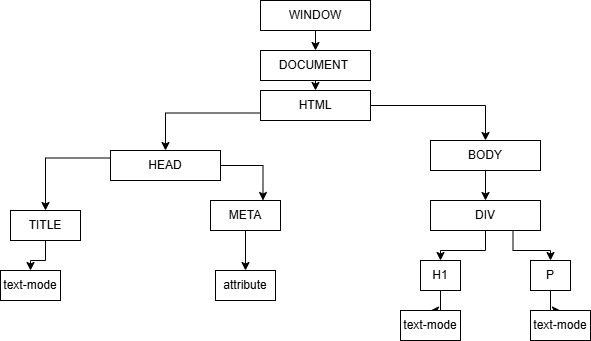

The diagram above was exported from draw.io. Its source (the exported page's mxGraphModel, read from the mxfile embedded in the PNG):
<mxGraphModel dx="1098" dy="566" grid="1" gridSize="10" guides="1" tooltips="1" connect="1" arrows="1" fold="1" page="1" pageScale="1" pageWidth="850" pageHeight="1100" math="0" shadow="0">
  <root>
    <mxCell id="0" />
    <mxCell id="1" parent="0" />
    <mxCell id="TIKIqhmgayDZbfdIExt9-17" edge="1" parent="1" source="TIKIqhmgayDZbfdIExt9-1" style="edgeStyle=orthogonalEdgeStyle;rounded=0;orthogonalLoop=1;jettySize=auto;html=1;exitX=0.5;exitY=1;exitDx=0;exitDy=0;entryX=0.5;entryY=0;entryDx=0;entryDy=0;" target="TIKIqhmgayDZbfdIExt9-2">
      <mxGeometry relative="1" as="geometry" />
    </mxCell>
    <mxCell id="TIKIqhmgayDZbfdIExt9-1" parent="1" style="rounded=0;whiteSpace=wrap;html=1;" value="DOCUMENT&amp;nbsp;" vertex="1">
      <mxGeometry height="30" width="110" x="340" y="120" as="geometry" />
    </mxCell>
    <mxCell id="TIKIqhmgayDZbfdIExt9-18" edge="1" parent="1" source="TIKIqhmgayDZbfdIExt9-2" style="edgeStyle=orthogonalEdgeStyle;rounded=0;orthogonalLoop=1;jettySize=auto;html=1;exitX=0;exitY=0.75;exitDx=0;exitDy=0;" target="TIKIqhmgayDZbfdIExt9-5">
      <mxGeometry relative="1" as="geometry" />
    </mxCell>
    <mxCell id="TIKIqhmgayDZbfdIExt9-19" edge="1" parent="1" source="TIKIqhmgayDZbfdIExt9-2" style="edgeStyle=orthogonalEdgeStyle;rounded=0;orthogonalLoop=1;jettySize=auto;html=1;exitX=1;exitY=0.5;exitDx=0;exitDy=0;entryX=0.5;entryY=0;entryDx=0;entryDy=0;" target="TIKIqhmgayDZbfdIExt9-6">
      <mxGeometry relative="1" as="geometry" />
    </mxCell>
    <mxCell id="TIKIqhmgayDZbfdIExt9-2" parent="1" style="rounded=0;whiteSpace=wrap;html=1;" value="HTML" vertex="1">
      <mxGeometry height="30" width="110" x="340" y="160" as="geometry" />
    </mxCell>
    <mxCell id="TIKIqhmgayDZbfdIExt9-16" edge="1" parent="1" source="TIKIqhmgayDZbfdIExt9-4" style="edgeStyle=orthogonalEdgeStyle;rounded=0;orthogonalLoop=1;jettySize=auto;html=1;exitX=0.5;exitY=1;exitDx=0;exitDy=0;entryX=0.5;entryY=0;entryDx=0;entryDy=0;" target="TIKIqhmgayDZbfdIExt9-1">
      <mxGeometry relative="1" as="geometry" />
    </mxCell>
    <mxCell id="TIKIqhmgayDZbfdIExt9-4" parent="1" style="rounded=0;whiteSpace=wrap;html=1;" value="WINDOW" vertex="1">
      <mxGeometry height="30" width="110" x="340" y="70" as="geometry" />
    </mxCell>
    <mxCell id="TIKIqhmgayDZbfdIExt9-20" edge="1" parent="1" source="TIKIqhmgayDZbfdIExt9-5" style="edgeStyle=orthogonalEdgeStyle;rounded=0;orthogonalLoop=1;jettySize=auto;html=1;exitX=0;exitY=0.25;exitDx=0;exitDy=0;" target="TIKIqhmgayDZbfdIExt9-12">
      <mxGeometry relative="1" as="geometry" />
    </mxCell>
    <mxCell id="TIKIqhmgayDZbfdIExt9-21" edge="1" parent="1" source="TIKIqhmgayDZbfdIExt9-5" style="edgeStyle=orthogonalEdgeStyle;rounded=0;orthogonalLoop=1;jettySize=auto;html=1;exitX=1;exitY=0.5;exitDx=0;exitDy=0;entryX=0.75;entryY=0;entryDx=0;entryDy=0;" target="TIKIqhmgayDZbfdIExt9-13">
      <mxGeometry relative="1" as="geometry" />
    </mxCell>
    <mxCell id="TIKIqhmgayDZbfdIExt9-5" parent="1" style="rounded=0;whiteSpace=wrap;html=1;" value="HEAD" vertex="1">
      <mxGeometry height="30" width="110" x="190" y="220" as="geometry" />
    </mxCell>
    <mxCell id="TIKIqhmgayDZbfdIExt9-24" edge="1" parent="1" source="TIKIqhmgayDZbfdIExt9-6" style="edgeStyle=orthogonalEdgeStyle;rounded=0;orthogonalLoop=1;jettySize=auto;html=1;exitX=0.5;exitY=1;exitDx=0;exitDy=0;" target="TIKIqhmgayDZbfdIExt9-7">
      <mxGeometry relative="1" as="geometry" />
    </mxCell>
    <mxCell id="TIKIqhmgayDZbfdIExt9-6" parent="1" style="rounded=0;whiteSpace=wrap;html=1;" value="BODY" vertex="1">
      <mxGeometry height="30" width="110" x="510" y="210" as="geometry" />
    </mxCell>
    <mxCell id="TIKIqhmgayDZbfdIExt9-25" edge="1" parent="1" source="TIKIqhmgayDZbfdIExt9-7" style="edgeStyle=orthogonalEdgeStyle;rounded=0;orthogonalLoop=1;jettySize=auto;html=1;exitX=0.5;exitY=1;exitDx=0;exitDy=0;entryX=0.5;entryY=0;entryDx=0;entryDy=0;" target="TIKIqhmgayDZbfdIExt9-8">
      <mxGeometry relative="1" as="geometry" />
    </mxCell>
    <mxCell id="TIKIqhmgayDZbfdIExt9-26" edge="1" parent="1" source="TIKIqhmgayDZbfdIExt9-7" style="edgeStyle=orthogonalEdgeStyle;rounded=0;orthogonalLoop=1;jettySize=auto;html=1;exitX=0.75;exitY=1;exitDx=0;exitDy=0;entryX=0.5;entryY=0;entryDx=0;entryDy=0;" target="TIKIqhmgayDZbfdIExt9-9">
      <mxGeometry relative="1" as="geometry" />
    </mxCell>
    <mxCell id="TIKIqhmgayDZbfdIExt9-7" parent="1" style="rounded=0;whiteSpace=wrap;html=1;" value="DIV" vertex="1">
      <mxGeometry height="30" width="110" x="510" y="270" as="geometry" />
    </mxCell>
    <mxCell id="TIKIqhmgayDZbfdIExt9-27" edge="1" parent="1" source="TIKIqhmgayDZbfdIExt9-8" style="edgeStyle=orthogonalEdgeStyle;rounded=0;orthogonalLoop=1;jettySize=auto;html=1;exitX=0.5;exitY=1;exitDx=0;exitDy=0;" target="TIKIqhmgayDZbfdIExt9-10">
      <mxGeometry relative="1" as="geometry" />
    </mxCell>
    <mxCell id="TIKIqhmgayDZbfdIExt9-8" parent="1" style="rounded=0;whiteSpace=wrap;html=1;" value="H1" vertex="1">
      <mxGeometry height="30" width="40" x="500" y="330" as="geometry" />
    </mxCell>
    <mxCell id="TIKIqhmgayDZbfdIExt9-28" edge="1" parent="1" source="TIKIqhmgayDZbfdIExt9-9" style="edgeStyle=orthogonalEdgeStyle;rounded=0;orthogonalLoop=1;jettySize=auto;html=1;exitX=0.5;exitY=1;exitDx=0;exitDy=0;" target="TIKIqhmgayDZbfdIExt9-11">
      <mxGeometry relative="1" as="geometry" />
    </mxCell>
    <mxCell id="TIKIqhmgayDZbfdIExt9-9" parent="1" style="rounded=0;whiteSpace=wrap;html=1;" value="P" vertex="1">
      <mxGeometry height="30" width="40" x="610" y="330" as="geometry" />
    </mxCell>
    <mxCell id="TIKIqhmgayDZbfdIExt9-10" parent="1" style="rounded=0;whiteSpace=wrap;html=1;" value="text-mode" vertex="1">
      <mxGeometry height="30" width="60" x="480" y="380" as="geometry" />
    </mxCell>
    <mxCell id="TIKIqhmgayDZbfdIExt9-11" parent="1" style="rounded=0;whiteSpace=wrap;html=1;" value="text-mode" vertex="1">
      <mxGeometry height="30" width="60" x="610" y="380" as="geometry" />
    </mxCell>
    <mxCell id="TIKIqhmgayDZbfdIExt9-22" edge="1" parent="1" source="TIKIqhmgayDZbfdIExt9-12" style="edgeStyle=orthogonalEdgeStyle;rounded=0;orthogonalLoop=1;jettySize=auto;html=1;exitX=0.5;exitY=1;exitDx=0;exitDy=0;" target="TIKIqhmgayDZbfdIExt9-14">
      <mxGeometry relative="1" as="geometry" />
    </mxCell>
    <mxCell id="TIKIqhmgayDZbfdIExt9-12" parent="1" style="rounded=0;whiteSpace=wrap;html=1;" value="TITLE" vertex="1">
      <mxGeometry height="30" width="70" x="90" y="280" as="geometry" />
    </mxCell>
    <mxCell id="TIKIqhmgayDZbfdIExt9-23" edge="1" parent="1" source="TIKIqhmgayDZbfdIExt9-13" style="edgeStyle=orthogonalEdgeStyle;rounded=0;orthogonalLoop=1;jettySize=auto;html=1;exitX=0.5;exitY=1;exitDx=0;exitDy=0;entryX=0.5;entryY=0;entryDx=0;entryDy=0;" target="TIKIqhmgayDZbfdIExt9-15">
      <mxGeometry relative="1" as="geometry" />
    </mxCell>
    <mxCell id="TIKIqhmgayDZbfdIExt9-13" parent="1" style="rounded=0;whiteSpace=wrap;html=1;" value="META" vertex="1">
      <mxGeometry height="30" width="70" x="290" y="270" as="geometry" />
    </mxCell>
    <mxCell id="TIKIqhmgayDZbfdIExt9-14" parent="1" style="rounded=0;whiteSpace=wrap;html=1;" value="text-mode" vertex="1">
      <mxGeometry height="30" width="60" x="80" y="340" as="geometry" />
    </mxCell>
    <mxCell id="TIKIqhmgayDZbfdIExt9-15" parent="1" style="rounded=0;whiteSpace=wrap;html=1;" value="attribute" vertex="1">
      <mxGeometry height="30" width="60" x="295" y="340" as="geometry" />
    </mxCell>
  </root>
</mxGraphModel>